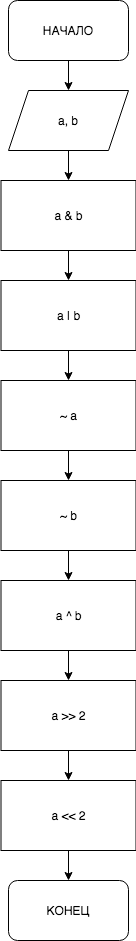

The diagram above was exported from draw.io. Its source (the exported page's mxGraphModel, read from the mxfile embedded in the PNG):
<mxGraphModel dx="786" dy="438" grid="1" gridSize="10" guides="1" tooltips="1" connect="1" arrows="1" fold="1" page="1" pageScale="1" pageWidth="827" pageHeight="1169" math="0" shadow="0">
  <root>
    <mxCell id="0" />
    <mxCell id="1" parent="0" />
    <mxCell id="rlPumATDPA4PH8rTz0j6-3" value="" style="edgeStyle=orthogonalEdgeStyle;rounded=0;orthogonalLoop=1;jettySize=auto;html=1;" parent="1" source="rlPumATDPA4PH8rTz0j6-1" target="rlPumATDPA4PH8rTz0j6-2" edge="1">
      <mxGeometry relative="1" as="geometry" />
    </mxCell>
    <mxCell id="rlPumATDPA4PH8rTz0j6-1" value="НАЧАЛО" style="rounded=1;whiteSpace=wrap;html=1;" parent="1" vertex="1">
      <mxGeometry x="350" y="80" width="120" height="60" as="geometry" />
    </mxCell>
    <mxCell id="rlPumATDPA4PH8rTz0j6-12" value="" style="edgeStyle=orthogonalEdgeStyle;rounded=0;orthogonalLoop=1;jettySize=auto;html=1;" parent="1" source="rlPumATDPA4PH8rTz0j6-2" target="rlPumATDPA4PH8rTz0j6-4" edge="1">
      <mxGeometry relative="1" as="geometry" />
    </mxCell>
    <mxCell id="rlPumATDPA4PH8rTz0j6-2" value="a, b" style="shape=parallelogram;perimeter=parallelogramPerimeter;whiteSpace=wrap;html=1;fixedSize=1;" parent="1" vertex="1">
      <mxGeometry x="350" y="170" width="120" height="60" as="geometry" />
    </mxCell>
    <mxCell id="rlPumATDPA4PH8rTz0j6-13" value="" style="edgeStyle=orthogonalEdgeStyle;rounded=0;orthogonalLoop=1;jettySize=auto;html=1;" parent="1" source="rlPumATDPA4PH8rTz0j6-4" target="rlPumATDPA4PH8rTz0j6-5" edge="1">
      <mxGeometry relative="1" as="geometry" />
    </mxCell>
    <mxCell id="rlPumATDPA4PH8rTz0j6-4" value="a &amp;amp; b" style="rounded=0;whiteSpace=wrap;html=1;" parent="1" vertex="1">
      <mxGeometry x="342.5" y="260" width="135" height="70" as="geometry" />
    </mxCell>
    <mxCell id="rlPumATDPA4PH8rTz0j6-14" value="" style="edgeStyle=orthogonalEdgeStyle;rounded=0;orthogonalLoop=1;jettySize=auto;html=1;" parent="1" source="rlPumATDPA4PH8rTz0j6-5" target="rlPumATDPA4PH8rTz0j6-6" edge="1">
      <mxGeometry relative="1" as="geometry" />
    </mxCell>
    <mxCell id="rlPumATDPA4PH8rTz0j6-5" value="a | b" style="rounded=0;whiteSpace=wrap;html=1;rounded=0;" parent="1" vertex="1">
      <mxGeometry x="342.5" y="360" width="135" height="70" as="geometry" />
    </mxCell>
    <mxCell id="rlPumATDPA4PH8rTz0j6-15" value="" style="edgeStyle=orthogonalEdgeStyle;rounded=0;orthogonalLoop=1;jettySize=auto;html=1;" parent="1" source="rlPumATDPA4PH8rTz0j6-6" target="rlPumATDPA4PH8rTz0j6-7" edge="1">
      <mxGeometry relative="1" as="geometry" />
    </mxCell>
    <mxCell id="rlPumATDPA4PH8rTz0j6-6" value="~ a" style="rounded=0;whiteSpace=wrap;html=1;rounded=0;" parent="1" vertex="1">
      <mxGeometry x="342.5" y="460" width="135" height="70" as="geometry" />
    </mxCell>
    <mxCell id="rlPumATDPA4PH8rTz0j6-16" value="" style="edgeStyle=orthogonalEdgeStyle;rounded=0;orthogonalLoop=1;jettySize=auto;html=1;" parent="1" source="rlPumATDPA4PH8rTz0j6-7" target="rlPumATDPA4PH8rTz0j6-8" edge="1">
      <mxGeometry relative="1" as="geometry" />
    </mxCell>
    <mxCell id="rlPumATDPA4PH8rTz0j6-7" value="~ b" style="rounded=0;whiteSpace=wrap;html=1;rounded=0;" parent="1" vertex="1">
      <mxGeometry x="342.5" y="560" width="135" height="70" as="geometry" />
    </mxCell>
    <mxCell id="rlPumATDPA4PH8rTz0j6-17" value="" style="edgeStyle=orthogonalEdgeStyle;rounded=0;orthogonalLoop=1;jettySize=auto;html=1;" parent="1" source="rlPumATDPA4PH8rTz0j6-8" target="rlPumATDPA4PH8rTz0j6-9" edge="1">
      <mxGeometry relative="1" as="geometry" />
    </mxCell>
    <mxCell id="rlPumATDPA4PH8rTz0j6-8" value="a ^ b" style="rounded=0;whiteSpace=wrap;html=1;rounded=0;" parent="1" vertex="1">
      <mxGeometry x="342.5" y="660" width="135" height="70" as="geometry" />
    </mxCell>
    <mxCell id="rlPumATDPA4PH8rTz0j6-18" value="" style="edgeStyle=orthogonalEdgeStyle;rounded=0;orthogonalLoop=1;jettySize=auto;html=1;" parent="1" source="rlPumATDPA4PH8rTz0j6-9" target="rlPumATDPA4PH8rTz0j6-10" edge="1">
      <mxGeometry relative="1" as="geometry" />
    </mxCell>
    <mxCell id="rlPumATDPA4PH8rTz0j6-9" value="a &amp;gt;&amp;gt; 2" style="rounded=0;whiteSpace=wrap;html=1;rounded=0;" parent="1" vertex="1">
      <mxGeometry x="342.5" y="760" width="135" height="70" as="geometry" />
    </mxCell>
    <mxCell id="rlPumATDPA4PH8rTz0j6-19" value="" style="edgeStyle=orthogonalEdgeStyle;rounded=0;orthogonalLoop=1;jettySize=auto;html=1;" parent="1" source="rlPumATDPA4PH8rTz0j6-10" target="rlPumATDPA4PH8rTz0j6-11" edge="1">
      <mxGeometry relative="1" as="geometry" />
    </mxCell>
    <mxCell id="rlPumATDPA4PH8rTz0j6-10" value="a &amp;lt;&amp;lt; 2" style="rounded=0;whiteSpace=wrap;html=1;rounded=0;" parent="1" vertex="1">
      <mxGeometry x="342.5" y="860" width="135" height="70" as="geometry" />
    </mxCell>
    <mxCell id="rlPumATDPA4PH8rTz0j6-11" value="КОНЕЦ" style="rounded=1;whiteSpace=wrap;html=1;" parent="1" vertex="1">
      <mxGeometry x="350" y="960" width="120" height="60" as="geometry" />
    </mxCell>
  </root>
</mxGraphModel>